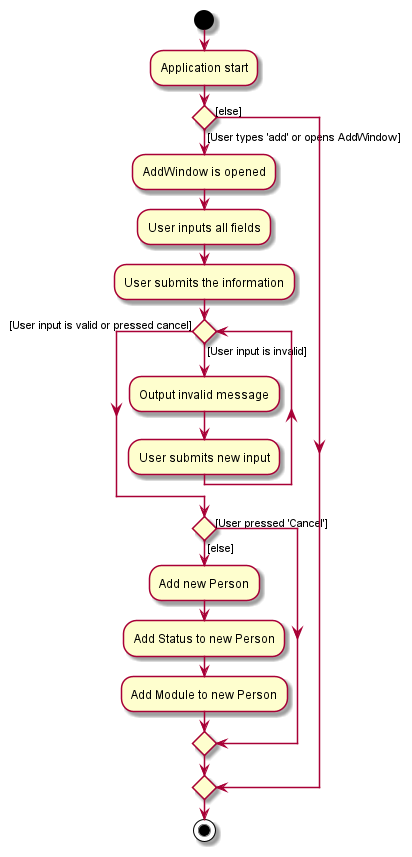

The diagram above was rendered by PlantUML. Its source (embedded in the PNG):
@startuml
start
:Application start;

'Since the beta syntax does not support placing the condition outside the
'diamond we place it as the true branch instead.

if () then ([else])
else ([User types 'add' or opens AddWindow])
    :AddWindow is opened;
    :User inputs all fields;
    :User submits the information;
    while () is ([User input is invalid])
        :Output invalid message;
        :User submits new input;
    endwhile ([User input is valid or pressed cancel])
    if () then ([User pressed 'Cancel'])
    else([else])
        :Add new Person;
        :Add Status to new Person;
        :Add Module to new Person;
    endif
endif
stop
@enduml